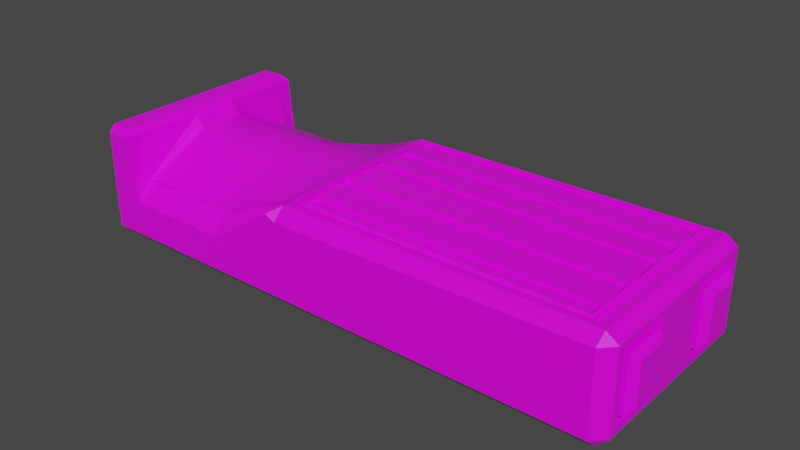 # Source: codex.blend  (saved by Blender 2.92.15; exported with 4.5.12 LTS)
import bpy
from mathutils import Matrix  # noqa: F401  (used for matrix-valued properties, if any)

bpy.ops.wm.read_factory_settings(use_empty=True)
scene = bpy.context.scene
scene.name = 'Scene'

# ---- collections
col_collection = bpy.data.collections.new('Collection'); scene.collection.children.link(col_collection)

# ---- images (referenced by path relative to the original .blend; pixels are not part of the script)
import os
ASSET_DIR = os.environ.get("B2B_ASSET_DIR", "")  # directory of the original .blend (textures are referenced by path, not embedded)
HERE = os.path.dirname(os.path.abspath(__file__))  # packed textures are extracted next to this script under _unpacked/

def load_image(name, relpath, width, height, colorspace="sRGB"):
    """Load a texture the original file referenced (path relative to the .blend, or extracted next to this script)."""
    p = next((c for c in (os.path.join(HERE, relpath), os.path.join(ASSET_DIR, relpath)) if relpath and os.path.exists(c)), "")
    if p:
        img = bpy.data.images.load(p, check_existing=True)
        img.name = name
    else:  # same state as the original file: an image datablock whose file is absent (Cycles renders it pink)
        img = bpy.data.images.new(name, width, height)
        img.source = "FILE"
        img.filepath = "//" + (relpath or name)
    img.colorspace_settings.name = colorspace
    return img
img_codexcolors_png = load_image('codexColors.png', 'codexColors.png', 1024, 1024, 'sRGB')

# ---- materials (node trees are filled in below, after node groups)
mat_codex = bpy.data.materials.new('codex')
mat_codex.alpha_threshold = 0.0
mat_codex.use_transparent_shadow = False
mat_codex.line_color = (0.0, 0.0, 0.0, 1.0)

# ---- material node trees
mat_codex.use_nodes = True; mat_codex.node_tree.nodes.clear()
_N = mat_codex.node_tree.nodes; _L = mat_codex.node_tree.links
n0 = _N.new('ShaderNodeOutputMaterial'); n0.name = 'Material Output'; n0.location = (300, 300)
n1 = _N.new('ShaderNodeBsdfPrincipled'); n1.name = 'Principled BSDF'; n1.location = (10, 300)
n1.distribution = 'GGX'
n1.subsurface_method = 'BURLEY'
n1.inputs[2].default_value = 0.4
n1.inputs[3].default_value = 1.45
n1.inputs[27].default_value = (0.0, 0.0, 0.0, 1.0)
n1.inputs[28].default_value = 1.0
n2 = _N.new('ShaderNodeTexImage'); n2.name = 'Image Texture'; n2.location = (-280, 280)
n2.image = img_codexcolors_png
_L.new(n1.outputs[0], n0.inputs[0])
_L.new(n2.outputs[0], n1.inputs[0])
n0.is_active_output = True

# ---- world
world_world = bpy.data.worlds.new('World'); scene.world = world_world
world_world.use_nodes = True; world_world.node_tree.nodes.clear()
_N = world_world.node_tree.nodes; _L = world_world.node_tree.links
n0 = _N.new('ShaderNodeOutputWorld'); n0.name = 'World Output'; n0.location = (300, 300)
n1 = _N.new('ShaderNodeBackground'); n1.name = 'Background'; n1.location = (10, 300)
n1.inputs[0].default_value = (0.05088, 0.05088, 0.05088, 1.0)
_L.new(n1.outputs[0], n0.inputs[0])
n0.is_active_output = True
world_world.color = (0.05088, 0.05088, 0.05088)
world_world.use_sun_shadow = False
world_world.sun_shadow_jitter_overblur = 0.0

# ---- meshes
me_cube = bpy.data.meshes.new('Cube')
me_cube.from_pydata([(-3.966, 1.806, -0.209), (-0.8046, 0.0, -1.0), (-3.966, 0.0, -1.0), (-3.966, 0.0, 0.7567), (-0.8046, 0.0, 0.7416), (-2.139, 0.0, -1.0), (-3.193, 0.0, -1.0), (-3.193, 1.806, -0.209), (-2.139, 1.806, -0.209), (-0.8046, 1.556, 0.6644), (-3.966, 1.556, 0.1123), (-3.966, 1.556, -1.0), (-0.8046, 1.556, -1.0), (-2.139, 1.556, 0.1123), (-3.193, 1.556, 0.1123), (-3.193, 1.556, -1.0), (-2.139, 1.556, -1.0), (-4.095, 0.0, -1.0), (-4.095, 1.556, -1.0), (-0.8046, 0.3927, 0.7221), (-3.966, 0.3927, 0.7726), (-3.966, 0.3927, -1.0), (-0.8046, 0.3927, -1.0), (-3.193, 0.3927, -1.0), (-2.139, 0.3927, -1.0), (-4.095, 0.3927, -1.0), (4.742, 1.601, 0.5696), (4.537, 1.806, 0.5603), (4.538, 1.601, 0.7106), (4.537, 1.806, -0.7951), (4.742, 1.601, -0.7951), (4.537, 1.601, -1.0), (-0.8046, 1.601, 0.6644), (-0.8046, 1.806, 0.4591), (-0.976, 1.806, 0.5522), (-4.537, 1.601, -1.0), (-4.742, 1.601, -0.7951), (-4.537, 1.806, -0.7951), (-3.966, 1.601, -1.0), (-3.966, 1.806, -0.7951), (-0.8046, 1.601, -1.0), (-0.8046, 1.806, -0.7951), (-4.742, 0.0, -0.7951), (-4.537, 0.0, -1.0), (4.742, 0.0, 0.5696), (4.537, 0.0, 0.7126), (-4.537, 0.0, 1.0), (4.537, 0.0, -1.0), (4.742, 0.0, -0.7951), (-2.139, 1.601, -1.0), (-2.139, 1.806, -0.7951), (-3.193, 1.806, -0.7951), (-3.193, 1.601, -1.0), (-4.537, 1.556, 1.0), (4.742, 1.556, -0.7951), (4.537, 1.556, -1.0), (-4.537, 1.556, -1.0), (-4.742, 1.556, -0.7951), (4.538, 1.556, 0.7106), (4.742, 1.556, 0.5696), (-4.095, 1.806, -0.7951), (-4.095, 1.601, -1.0), (-4.742, 0.3927, -0.7951), (-4.537, 0.3927, -1.0), (4.742, 0.3927, 0.5696), (4.537, 0.3927, 0.7121), (-4.537, 0.3927, 1.0), (4.742, 0.3927, -0.7951), (4.537, 0.3927, -1.0), (-2.107, 0.0, 0.6708), (-2.284, 0.0, 0.6718), (-0.9543, 0.0, 0.6727), (-1.144, 0.0, 0.6599), (-1.144, 0.3413, 0.6491), (-0.9535, 0.415, 0.655), (-1.144, 0.5189, 0.6412), (-3.667, 0.3413, 0.6826), (-3.667, 0.4981, 0.6281), (-3.847, 0.4139, 0.7021), (-3.667, 0.0, 0.6718), (-3.847, 0.0, 0.6876), (-3.007, 0.0, 0.6718), (-3.185, 0.0, 0.6718), (-2.107, 0.3413, 0.6793), (-2.107, 0.4981, 0.6247), (-2.284, 0.4981, 0.6281), (-2.284, 0.3413, 0.6826), (-3.185, 0.3413, 0.6826), (-3.007, 0.3413, 0.6826), (-3.007, 0.4981, 0.6281), (-3.185, 0.4981, 0.6281), (-3.007, 1.356, 0.2253), (-3.138, 1.482, 0.1227), (-3.185, 1.356, 0.2253), (-2.284, 1.356, 0.2253), (-2.116, 1.352, 0.2813), (-2.172, 1.481, 0.1236), (-1.13, 1.336, 0.5487), (-0.9519, 1.479, 0.6024), (-3.667, 1.356, 0.2253), (-3.847, 1.482, 0.1227), (-4.046, 0.0, 0.907), (-4.199, 0.0, 1.0), (-4.199, 1.693, 1.0), (-4.084, 1.806, 0.8946), (-4.199, 1.556, 1.0), (-4.084, 1.556, 0.895), (-4.043, 0.3927, 0.9084), (-4.199, 0.3927, 1.0), (-4.669, 1.56, 0.8683), (-4.742, 1.601, 0.689), (-4.537, 1.693, 1.0), (-4.537, 1.806, 0.894), (-4.669, 0.0, 0.8683), (-4.742, 0.0, 0.6897), (-4.742, 1.556, 0.6894), (-4.669, 1.556, 0.8683), (-4.742, 0.3927, 0.6896), (-4.669, 0.3927, 0.8683), (-0.6697, 0.4057, 0.7286), (-0.6697, 0.0, 0.7471), (-0.6697, 1.511, 0.6738), (4.403, 0.4057, 0.7069), (4.403, 0.0, 0.7074), (4.403, 1.511, 0.7054), (-0.6668, 0.4043, 0.672), (-0.6668, 0.0, 0.6905), (-0.6668, 1.509, 0.6172), (4.406, 0.4043, 0.6655), (4.405, 0.0, 0.666), (4.406, 1.509, 0.664), (-0.556, 0.4145, 0.6773), (-0.556, 0.0, 0.695), (-0.556, 1.471, 0.6249), (4.295, 0.4145, 0.6613), (4.295, 0.0, 0.6617), (4.295, 1.471, 0.6598), (-0.5202, 0.2514, 0.7807), (-0.5202, 0.5241, 0.7769), (-0.5591, 0.4159, 0.736), (-0.5202, 0.0, 0.7965), (-0.5591, 1.164e-10, 0.7536), (-0.5202, 1.433, 0.729), (-0.5591, 1.473, 0.6835), (4.292, 0.4159, 0.7042), (4.249, 0.5242, 0.7326), (4.249, 0.2514, 0.7327), (4.292, 0.0, 0.7047), (4.249, 0.0, 0.7333), (4.249, 1.432, 0.731), (4.292, 1.473, 0.7028), (-0.5202, 1.194, 0.7407), (4.249, 1.179, 0.7314), (-0.5202, 0.836, 0.7583), (4.249, 0.8242, 0.732), (-0.4649, 0.0, 0.7521), (-0.4649, 0.2514, 0.7363), (-0.4649, 1.194, 0.6963), (-0.4649, 1.433, 0.6846), (4.193, 0.2514, 0.7002), (4.193, 0.0, 0.7008), (4.193, 0.8242, 0.6995), (4.193, 0.5242, 0.7001), (4.193, 1.432, 0.6985), (-0.4649, 0.5241, 0.7325), (4.193, 1.179, 0.6989), (-0.4649, 0.836, 0.714), (4.742, 1.468, -0.6917), (4.742, 0.4808, -0.6917), (4.742, 0.4808, 0.4663), (4.742, 1.468, 0.4663), (4.644, 1.468, -0.6917), (4.644, 0.4808, -0.6917), (4.644, 0.4808, 0.4663), (4.644, 1.468, 0.4663), (4.644, 1.369, -0.5752), (4.644, 0.5802, -0.5752), (4.644, 0.5802, 0.3498), (4.644, 1.369, 0.3498), (4.76, 1.369, -0.5752), (4.873, 1.255, -0.4618), (4.873, 0.6936, -0.4618), (4.76, 0.5802, -0.5752), (4.76, 0.5802, 0.3498), (4.873, 0.6936, 0.2364), (4.873, 1.255, 0.2364), (4.76, 1.369, 0.3498)], [], [(49, 40, 12, 16), (24, 22, 1, 5), (37, 112, 104, 60), (25, 21, 2, 17), (93, 99, 77, 90), (28, 32, 9, 58), (0, 104, 106, 10), (52, 49, 16, 15), (67, 64, 44, 48), (22, 68, 47, 1), (60, 104, 0, 39), (61, 38, 11, 18), (53, 111, 109, 116), (9, 13, 96, 98), (97, 95, 84, 75), (21, 23, 6, 2), (23, 24, 5, 6), (51, 7, 8, 50), (39, 0, 7, 51), (8, 7, 14, 13), (50, 8, 34, 33, 41), (35, 61, 18, 56), (40, 31, 55, 12), (32, 34, 8, 13, 9), (41, 33, 27, 29), (7, 0, 10, 14), (10, 106, 107, 20), (64, 67, 168, 169), (66, 53, 116, 118), (38, 52, 15, 11), (103, 111, 53, 105), (108, 66, 46, 102), (9, 19, 119, 121), (46, 66, 118, 113), (19, 4, 120, 119), (105, 53, 66, 108), (63, 25, 17, 43), (15, 16, 24, 23), (11, 15, 23, 21), (13, 14, 92, 96), (87, 76, 79, 82), (56, 18, 25, 63), (12, 55, 68, 22), (19, 9, 98, 74), (18, 11, 21, 25), (16, 12, 22, 24), (26, 27, 28), (29, 30, 31), (32, 33, 34), (35, 36, 37), (61, 35, 37, 60), (26, 30, 29, 27), (57, 115, 110, 36), (112, 37, 36, 110), (32, 28, 27, 33), (55, 31, 30, 54), (63, 43, 42, 62), (65, 45, 44, 64), (52, 38, 39, 51), (31, 40, 41, 29), (40, 49, 50, 41), (49, 52, 51, 50), (62, 117, 115, 57), (68, 55, 54, 67), (35, 56, 57, 36), (28, 58, 59, 26), (38, 61, 60, 39), (56, 63, 62, 57), (58, 65, 64, 59), (42, 114, 117, 62), (47, 68, 67, 48), (30, 26, 59, 54), (10, 20, 78, 100), (86, 88, 81, 70), (4, 19, 74, 71), (14, 10, 100, 92), (20, 3, 80, 78), (94, 91, 89, 85), (73, 74, 75), (76, 77, 78), (83, 84, 85, 86), (87, 88, 89, 90), (91, 92, 93), (94, 95, 96), (73, 72, 71, 74), (78, 80, 79, 76), (86, 70, 69, 83), (87, 82, 81, 88), (91, 94, 96, 92), (95, 97, 98, 96), (99, 93, 92, 100), (97, 75, 74, 98), (100, 78, 77, 99), (94, 85, 84, 95), (93, 90, 89, 91), (88, 86, 85, 89), (83, 73, 75, 84), (76, 87, 90, 77), (73, 83, 69, 72), (103, 105, 106, 104), (108, 102, 101, 107), (105, 108, 107, 106), (109, 111, 112, 110), (110, 115, 116, 109), (115, 117, 118, 116), (117, 114, 113, 118), (111, 103, 104, 112), (20, 107, 101, 3), (121, 119, 125, 127), (122, 124, 130, 128), (45, 65, 122, 123), (65, 58, 124, 122), (58, 9, 121, 124), (127, 125, 131, 133), (128, 130, 136, 134), (124, 121, 127, 130), (123, 122, 128, 129), (119, 120, 126, 125), (138, 145, 162, 164), (130, 127, 133, 136), (129, 128, 134, 135), (125, 126, 132, 131), (133, 131, 139, 143), (136, 133, 143, 150), (135, 134, 144, 147), (134, 136, 150, 144), (152, 149, 163, 165), (137, 138, 139), (144, 145, 146), (139, 141, 140, 137), (143, 139, 138, 153, 151, 142), (146, 148, 147, 144), (149, 152, 154, 145, 144, 150), (142, 149, 150, 143), (145, 138, 137, 146), (131, 132, 141, 139), (163, 158, 157, 165), (152, 151, 153, 154), (145, 154, 161, 162), (159, 156, 155, 160), (161, 166, 164, 162), (154, 153, 166, 161), (151, 152, 165, 157), (146, 137, 156, 159), (142, 151, 157, 158), (149, 142, 158, 163), (137, 140, 155, 156), (153, 138, 164, 166), (148, 146, 159, 160), (167, 170, 174, 171), (59, 64, 169, 170), (54, 59, 170, 167), (67, 54, 167, 168), (173, 172, 176, 177), (168, 167, 171, 172), (169, 168, 172, 173), (170, 169, 173, 174), (177, 176, 182, 183), (174, 173, 177, 178), (171, 174, 178, 175), (172, 171, 175, 176), (175, 178, 186, 179), (180, 185, 184, 181), (178, 177, 183, 186), (180, 181, 182, 179), (184, 185, 186, 183), (185, 180, 179, 186), (181, 184, 183, 182), (176, 175, 179, 182)])
me_cube.polygons.foreach_set('use_smooth', [0, 0, 0, 0, 1, 0, 0, 0, 0, 0, 0, 0, 0, 0, 1, 0, 0, 0, 0, 0, 0, 0, 0, 0, 0, 0, 0, 0, 0, 0, 0, 0, 0, 0, 0, 0, 0, 0, 0, 0, 1, 0, 0, 0, 0, 0, 0, 0, 0, 0, 0, 0, 0, 0, 0, 0, 0, 0, 0, 0, 0, 0, 0, 0, 0, 0, 0, 0, 0, 0, 0, 0, 0, 1, 0, 0, 0, 1, 1, 1, 1, 1, 1, 1, 1, 1, 1, 1, 1, 1, 1, 1, 1, 1, 1, 1, 1, 1, 1, 0, 0, 0, 0, 0, 0, 0, 0, 0, 0, 0, 0, 0, 0, 0, 0, 0, 0, 0, 0, 0, 0, 0, 0, 0, 0, 0, 0, 0, 0, 0, 0, 0, 0, 0, 0, 0, 0, 0, 0, 0, 0, 0, 0, 0, 0, 0, 0, 0, 0, 0, 0, 0, 0, 0, 0, 0, 0, 0, 0, 0, 0, 0, 0, 0, 0, 0, 0, 0, 0])
_uv = me_cube.uv_layers.new(name='UVMap')
_uv.uv.foreach_set('vector', [0.08302, 0.7867, 0.1021, 0.7867, 0.1021, 0.7884, 0.08302, 0.7884, 0.08302, 0.832, 0.1021, 0.832, 0.1021, 0.8468, 0.08302, 0.8468, 0.1952, 0.6464, 0.3097, 0.6464, 0.3097, 0.6529, 0.1952, 0.6528, 0.05507, 0.832, 0.05692, 0.832, 0.05692, 0.8468, 0.05507, 0.8468, 0.5866, 0.8262, 0.5946, 0.8262, 0.5946, 0.8639, 0.5866, 0.8639, 0.3198, 0.7867, 0.3961, 0.7867, 0.3961, 0.7884, 0.3198, 0.7884, 0.6252, 0.3446, 0.6268, 0.3446, 0.6268, 0.354, 0.6252, 0.354, 0.06796, 0.7867, 0.08302, 0.7867, 0.08302, 0.7884, 0.06796, 0.7884, 0.1952, 0.832, 0.3029, 0.832, 0.3029, 0.8468, 0.1952, 0.8468, 0.1021, 0.832, 0.1784, 0.832, 0.1784, 0.8468, 0.1021, 0.8468, 0.1952, 0.6528, 0.3168, 0.6529, 0.3168, 0.6546, 0.2164, 0.6546, 0.05507, 0.7867, 0.05692, 0.7867, 0.05692, 0.7884, 0.05507, 0.7884, 0.3168, 0.6342, 0.3168, 0.6393, 0.3079, 0.6343, 0.3079, 0.6342, 0.2872, 0.3245, 0.3063, 0.3245, 0.3063, 0.3245, 0.2872, 0.3245, 0.5522, 0.8269, 0.5687, 0.8265, 0.5686, 0.8637, 0.5524, 0.8632, 0.05692, 0.832, 0.06796, 0.832, 0.06796, 0.8468, 0.05692, 0.8468, 0.06796, 0.832, 0.08302, 0.832, 0.08302, 0.8468, 0.06796, 0.8468, 0.2164, 0.6656, 0.3168, 0.6656, 0.3168, 0.6807, 0.2164, 0.6807, 0.2164, 0.6546, 0.3168, 0.6546, 0.3168, 0.6656, 0.2164, 0.6656, 0.5991, 0.3446, 0.6141, 0.3446, 0.6141, 0.354, 0.5991, 0.354, 0.2164, 0.6807, 0.3168, 0.6807, 0.3168, 0.6973, 0.3001, 0.6998, 0.198, 0.6998, 0.04876, 0.7867, 0.05507, 0.7867, 0.05507, 0.7884, 0.04876, 0.7884, 0.1021, 0.7867, 0.1784, 0.7867, 0.1784, 0.7884, 0.1021, 0.7884, 0.58, 0.3523, 0.5824, 0.3446, 0.5991, 0.3446, 0.5991, 0.354, 0.58, 0.354, 0.198, 0.6998, 0.3001, 0.6998, 0.3027, 0.7761, 0.1955, 0.7761, 0.6141, 0.3446, 0.6252, 0.3446, 0.6252, 0.354, 0.6141, 0.354, 0.6252, 0.354, 0.6268, 0.354, 0.6263, 0.3976, 0.6252, 0.3976, 0.3029, 0.832, 0.1952, 0.832, 0.1952, 0.832, 0.3029, 0.832, 0.3168, 0.5905, 0.3168, 0.6342, 0.3079, 0.6342, 0.3079, 0.5905, 0.05692, 0.7867, 0.06796, 0.7867, 0.06796, 0.7884, 0.05692, 0.7884, 0.4446, 0.7832, 0.4494, 0.7833, 0.4494, 0.7884, 0.4446, 0.7884, 0.4446, 0.832, 0.4494, 0.832, 0.4494, 0.8468, 0.4446, 0.8468, 0.3961, 0.7884, 0.3961, 0.832, 0.3961, 0.832, 0.3961, 0.7884, 0.3168, 0.5758, 0.3168, 0.5905, 0.3079, 0.5905, 0.3079, 0.5758, 0.3961, 0.832, 0.3961, 0.8468, 0.3961, 0.8468, 0.3961, 0.832, 0.4446, 0.7884, 0.4494, 0.7884, 0.4494, 0.832, 0.4446, 0.832, 0.04876, 0.832, 0.05507, 0.832, 0.05507, 0.8468, 0.04876, 0.8468, 0.06796, 0.7884, 0.08302, 0.7884, 0.08302, 0.832, 0.06796, 0.832, 0.05692, 0.7884, 0.06796, 0.7884, 0.06796, 0.832, 0.05692, 0.832, 0.3063, 0.3245, 0.3213, 0.3245, 0.3213, 0.3245, 0.3063, 0.3245, 0.5866, 0.8699, 0.5946, 0.8699, 0.5946, 0.8816, 0.5866, 0.8816, 0.04876, 0.7884, 0.05507, 0.7884, 0.05507, 0.832, 0.04876, 0.832, 0.1021, 0.7884, 0.1784, 0.7884, 0.1784, 0.832, 0.1021, 0.832, 0.2872, 0.3681, 0.2872, 0.3245, 0.2872, 0.3245, 0.2872, 0.3681, 0.05507, 0.7884, 0.05692, 0.7884, 0.05692, 0.832, 0.05507, 0.832, 0.08302, 0.7884, 0.1021, 0.7884, 0.1021, 0.832, 0.08302, 0.832, 0.3029, 0.779, 0.3168, 0.7759, 0.3168, 0.7761, 0.1784, 0.779, 0.1813, 0.7867, 0.1784, 0.779, 0.3168, 0.6998, 0.3001, 0.6998, 0.3168, 0.6973, 0.04876, 0.7867, 0.04583, 0.7867, 0.04876, 0.779, 0.05507, 0.7867, 0.04876, 0.7867, 0.04876, 0.779, 0.05507, 0.779, 0.3029, 0.7867, 0.1952, 0.7867, 0.1955, 0.7761, 0.3027, 0.7761, 0.1952, 0.6342, 0.2958, 0.6342, 0.2958, 0.6358, 0.1952, 0.6358, 0.3097, 0.6464, 0.1952, 0.6464, 0.1952, 0.6358, 0.2958, 0.6358, 0.3168, 0.6998, 0.3168, 0.7761, 0.3027, 0.7761, 0.3001, 0.6998, 0.1784, 0.7884, 0.1784, 0.7867, 0.1952, 0.7867, 0.1952, 0.7884, 0.04876, 0.832, 0.04876, 0.8468, 0.04583, 0.8468, 0.04583, 0.832, 0.3198, 0.832, 0.3198, 0.8468, 0.3029, 0.8468, 0.3029, 0.832, 0.06796, 0.7867, 0.05692, 0.7867, 0.05692, 0.779, 0.06796, 0.779, 0.1784, 0.7867, 0.1021, 0.7867, 0.1021, 0.779, 0.1784, 0.779, 0.1021, 0.7867, 0.08302, 0.7867, 0.08302, 0.779, 0.1021, 0.779, 0.08302, 0.7867, 0.06796, 0.7867, 0.06796, 0.779, 0.08302, 0.779, 0.1952, 0.5905, 0.2958, 0.5905, 0.2958, 0.6342, 0.1952, 0.6342, 0.1784, 0.832, 0.1784, 0.7884, 0.1952, 0.7884, 0.1952, 0.832, 0.04876, 0.7867, 0.04876, 0.7884, 0.04583, 0.7884, 0.04583, 0.7867, 0.3198, 0.7867, 0.3198, 0.7884, 0.3029, 0.7884, 0.3029, 0.7867, 0.05692, 0.7867, 0.05507, 0.7867, 0.05507, 0.779, 0.05692, 0.779, 0.04876, 0.7884, 0.04876, 0.832, 0.04583, 0.832, 0.04583, 0.7884, 0.3198, 0.7884, 0.3198, 0.832, 0.3029, 0.832, 0.3029, 0.7884, 0.1952, 0.5758, 0.2958, 0.5758, 0.2958, 0.5905, 0.1952, 0.5905, 0.1784, 0.8468, 0.1784, 0.832, 0.1952, 0.832, 0.1952, 0.8468, 0.1952, 0.7867, 0.3029, 0.7867, 0.3029, 0.7884, 0.1952, 0.7884, 0.3324, 0.3245, 0.3324, 0.3681, 0.3324, 0.3681, 0.3324, 0.3245, 0.5715, 0.8699, 0.5836, 0.8699, 0.5836, 0.8816, 0.5715, 0.8816, 0.2872, 0.3829, 0.2872, 0.3681, 0.2872, 0.3681, 0.2872, 0.3829, 0.3213, 0.3245, 0.3324, 0.3245, 0.3324, 0.3245, 0.3213, 0.3245, 0.3324, 0.3681, 0.3324, 0.3829, 0.3324, 0.3829, 0.3324, 0.3681, 0.5715, 0.8262, 0.5836, 0.8262, 0.5836, 0.8639, 0.5715, 0.8639, 0.2887, 0.3712, 0.2872, 0.3681, 0.2886, 0.3645, 0.3309, 0.3712, 0.3309, 0.3652, 0.3324, 0.3681, 0.5685, 0.8699, 0.5686, 0.8637, 0.5715, 0.8639, 0.5715, 0.8699, 0.5866, 0.8699, 0.5836, 0.8699, 0.5836, 0.8639, 0.5866, 0.8639, 0.3198, 0.3275, 0.3213, 0.3245, 0.3228, 0.3275, 0.3077, 0.3275, 0.3049, 0.3278, 0.3063, 0.3245, 0.2887, 0.3712, 0.2887, 0.3829, 0.2872, 0.3829, 0.2872, 0.3681, 0.3324, 0.3681, 0.3324, 0.3829, 0.3309, 0.3829, 0.3309, 0.3712, 0.5715, 0.8699, 0.5715, 0.8816, 0.5685, 0.8816, 0.5685, 0.8699, 0.5866, 0.8699, 0.5866, 0.8816, 0.5836, 0.8816, 0.5836, 0.8699, 0.3198, 0.3275, 0.3077, 0.3275, 0.3063, 0.3245, 0.3213, 0.3245, 0.3049, 0.3278, 0.2885, 0.3282, 0.2872, 0.3245, 0.3063, 0.3245, 0.3309, 0.3275, 0.3228, 0.3275, 0.3213, 0.3245, 0.3324, 0.3245, 0.2885, 0.3282, 0.2886, 0.3645, 0.2872, 0.3681, 0.2872, 0.3245, 0.3324, 0.3245, 0.3324, 0.3681, 0.3309, 0.3652, 0.3309, 0.3275, 0.5715, 0.8262, 0.5715, 0.8639, 0.5686, 0.8637, 0.5687, 0.8265, 0.5866, 0.8262, 0.5866, 0.8639, 0.5836, 0.8639, 0.5836, 0.8262, 0.5836, 0.8699, 0.5715, 0.8699, 0.5715, 0.8639, 0.5836, 0.8639, 0.5685, 0.8699, 0.5524, 0.8699, 0.5524, 0.8632, 0.5686, 0.8637, 0.5946, 0.8699, 0.5866, 0.8699, 0.5866, 0.8639, 0.5946, 0.8639, 0.5524, 0.8699, 0.5685, 0.8699, 0.5685, 0.8816, 0.5524, 0.8816, 0.4446, 0.7832, 0.4446, 0.7884, 0.4429, 0.7884, 0.4429, 0.779, 0.4446, 0.832, 0.4446, 0.8468, 0.4424, 0.8468, 0.4423, 0.832, 0.4446, 0.7884, 0.4446, 0.832, 0.4423, 0.832, 0.4429, 0.7884, 0.3054, 0.6377, 0.3143, 0.6445, 0.3097, 0.6464, 0.2958, 0.6358, 0.2958, 0.6358, 0.2958, 0.6342, 0.3079, 0.6342, 0.3079, 0.6343, 0.2958, 0.6342, 0.2958, 0.5905, 0.3079, 0.5905, 0.3079, 0.6342, 0.2958, 0.5905, 0.2958, 0.5758, 0.3079, 0.5758, 0.3079, 0.5905, 0.3168, 0.6464, 0.3168, 0.6513, 0.3097, 0.6529, 0.3097, 0.6464, 0.6252, 0.3976, 0.6263, 0.3976, 0.6263, 0.4124, 0.6252, 0.4124, 0.3961, 0.7884, 0.3961, 0.832, 0.3961, 0.832, 0.3961, 0.7884, 0.3198, 0.832, 0.3198, 0.7884, 0.3198, 0.7884, 0.3198, 0.832, 0.3198, 0.8468, 0.3198, 0.832, 0.3198, 0.832, 0.3198, 0.8468, 0.3198, 0.832, 0.3198, 0.7884, 0.3198, 0.7884, 0.3198, 0.832, 0.3198, 0.7884, 0.3961, 0.7884, 0.3961, 0.7884, 0.3198, 0.7884, 0.4134, 0.235, 0.4134, 0.2787, 0.4134, 0.2787, 0.4134, 0.235, 0.337, 0.2787, 0.337, 0.235, 0.337, 0.235, 0.337, 0.2787, 0.3198, 0.7884, 0.3961, 0.7884, 0.3961, 0.7884, 0.3198, 0.7884, 0.3198, 0.8468, 0.3198, 0.832, 0.3198, 0.832, 0.3198, 0.8468, 0.3961, 0.832, 0.3961, 0.8468, 0.3961, 0.8468, 0.3961, 0.832, 0.3954, 0.8303, 0.3204, 0.8303, 0.3204, 0.8303, 0.3954, 0.8303, 0.337, 0.235, 0.4134, 0.235, 0.4134, 0.235, 0.337, 0.235, 0.337, 0.2934, 0.337, 0.2787, 0.337, 0.2787, 0.337, 0.2934, 0.4134, 0.2787, 0.4134, 0.2934, 0.4134, 0.2934, 0.4134, 0.2787, 0.3961, 0.7884, 0.3961, 0.832, 0.3961, 0.832, 0.3961, 0.7884, 0.3198, 0.7884, 0.3961, 0.7884, 0.3961, 0.7884, 0.3198, 0.7884, 0.3198, 0.8468, 0.3198, 0.832, 0.3198, 0.832, 0.3198, 0.8468, 0.3198, 0.832, 0.3198, 0.7884, 0.3198, 0.7884, 0.3198, 0.832, 0.3204, 0.8005, 0.3204, 0.7901, 0.3204, 0.7901, 0.3204, 0.8005, 0.3954, 0.8335, 0.3954, 0.8303, 0.3961, 0.832, 0.3198, 0.832, 0.3204, 0.8303, 0.3204, 0.8335, 0.3961, 0.832, 0.3961, 0.8468, 0.3954, 0.8468, 0.3954, 0.8335, 0.3961, 0.7884, 0.3961, 0.832, 0.3954, 0.8303, 0.3954, 0.8147, 0.3954, 0.7999, 0.3954, 0.7901, 0.3204, 0.8335, 0.3204, 0.8468, 0.3198, 0.8468, 0.3198, 0.832, 0.3204, 0.7901, 0.3204, 0.8005, 0.3204, 0.8152, 0.3204, 0.8303, 0.3198, 0.832, 0.3198, 0.7884, 0.3954, 0.7901, 0.3204, 0.7901, 0.3198, 0.7884, 0.3961, 0.7884, 0.3204, 0.8303, 0.3954, 0.8303, 0.3954, 0.8335, 0.3204, 0.8335, 0.3961, 0.832, 0.3961, 0.8468, 0.3961, 0.8468, 0.3961, 0.832, 0.5624, 0.3218, 0.6374, 0.3218, 0.6374, 0.3317, 0.5624, 0.3323, 0.3204, 0.8005, 0.3954, 0.7999, 0.3954, 0.8147, 0.3204, 0.8152, 0.3204, 0.8303, 0.3204, 0.8152, 0.3204, 0.8152, 0.3204, 0.8303, 0.5624, 0.3653, 0.6374, 0.3653, 0.6374, 0.3785, 0.5624, 0.3785, 0.5624, 0.347, 0.6374, 0.3465, 0.6374, 0.3621, 0.5624, 0.3621, 0.3204, 0.8152, 0.3954, 0.8147, 0.3954, 0.8147, 0.3204, 0.8152, 0.3954, 0.7999, 0.3204, 0.8005, 0.3204, 0.8005, 0.3954, 0.7999, 0.3204, 0.8335, 0.3954, 0.8335, 0.3954, 0.8335, 0.3204, 0.8335, 0.3954, 0.7901, 0.3954, 0.7999, 0.3954, 0.7999, 0.3954, 0.7901, 0.3204, 0.7901, 0.3954, 0.7901, 0.3954, 0.7901, 0.3204, 0.7901, 0.3954, 0.8335, 0.3954, 0.8468, 0.3954, 0.8468, 0.3954, 0.8335, 0.3954, 0.8147, 0.3954, 0.8303, 0.3954, 0.8303, 0.3954, 0.8147, 0.3204, 0.8468, 0.3204, 0.8335, 0.3204, 0.8335, 0.3204, 0.8468, 0.1952, 0.7884, 0.3029, 0.7884, 0.3029, 0.7884, 0.1952, 0.7884, 0.3029, 0.7884, 0.3029, 0.832, 0.3029, 0.832, 0.3029, 0.7884, 0.1952, 0.7884, 0.3029, 0.7884, 0.3029, 0.7884, 0.1952, 0.7884, 0.1952, 0.832, 0.1952, 0.7884, 0.1952, 0.7884, 0.1952, 0.832, 0.3029, 0.832, 0.1952, 0.832, 0.1952, 0.832, 0.3029, 0.832, 0.1952, 0.832, 0.1952, 0.7884, 0.1952, 0.7884, 0.1952, 0.832, 0.3029, 0.832, 0.1952, 0.832, 0.1952, 0.832, 0.3029, 0.832, 0.3029, 0.7884, 0.3029, 0.832, 0.3029, 0.832, 0.3029, 0.7884, 0.7255, 0.3617, 0.6178, 0.3617, 0.6178, 0.3617, 0.7255, 0.3617, 0.3029, 0.7884, 0.3029, 0.832, 0.3029, 0.832, 0.3029, 0.7884, 0.1952, 0.7884, 0.3029, 0.7884, 0.3029, 0.7884, 0.1952, 0.7884, 0.1952, 0.832, 0.1952, 0.7884, 0.1952, 0.7884, 0.1952, 0.832, 0.6178, 0.318, 0.7255, 0.318, 0.7255, 0.318, 0.6178, 0.318, 0.631, 0.3243, 0.7123, 0.3243, 0.7123, 0.3554, 0.631, 0.3554, 0.7255, 0.318, 0.7255, 0.3617, 0.7255, 0.3617, 0.7255, 0.318, 0.2084, 0.7946, 0.2084, 0.8258, 0.1952, 0.832, 0.1952, 0.7884, 0.2897, 0.8258, 0.2897, 0.7946, 0.3029, 0.7884, 0.3029, 0.832, 0.2897, 0.7946, 0.2084, 0.7946, 0.1952, 0.7884, 0.3029, 0.7884, 0.2084, 0.8258, 0.2897, 0.8258, 0.3029, 0.832, 0.1952, 0.832, 0.6178, 0.3617, 0.6178, 0.318, 0.6178, 0.318, 0.6178, 0.3617])
me_cube.materials.append(mat_codex)
me_cube.use_remesh_preserve_volume = False
me_cube.use_remesh_preserve_attributes = False
me_cube.use_mirror_vertex_groups = False
me_cube.update()

# ---- objects
ob_cube = bpy.data.objects.new('Cube', me_cube)

# ---- transforms, parenting, visibility, modifiers, constraints
ob_cube.location = (0.0, 0.0, 0.0)
ob_cube.scale = (0.6, 0.6, 0.6)
ob_cube.lock_rotations_4d = False
ob_cube.empty_display_type = 'ARROWS'
ob_cube.lineart.crease_threshold = 0.0
_m = ob_cube.modifiers.new('Mirror', 'MIRROR')
_m.use_axis = (False, True, False)
_m.use_clip = True

# ---- collection membership
col_collection.objects.link(ob_cube)

# ---- scene / render settings (as saved in the file)
scene.frame_start = 1; scene.frame_end = 250; scene.frame_set(1)
scene.render.engine = 'BLENDER_EEVEE_NEXT'
scene.cycles.use_denoising = False
scene.cycles.samples = 128
scene.cycles.sampling_pattern = 'TABULATED_SOBOL'
scene.cycles.use_adaptive_sampling = False
scene.cycles.use_light_tree = False
scene.view_settings.view_transform = 'Filmic'
bpy.context.view_layer.update()

# ---- added for rendering (the .blend has no active camera and no usable light): camera, sun
cam_auto = bpy.data.cameras.new('AutoCamera')
cam_auto.lens = 50.0
cam_auto.sensor_width = 36.0
cam_auto.clip_end = 1000.0
ob_auto_camera = bpy.data.objects.new('AutoCamera', cam_auto)
scene.collection.objects.link(ob_auto_camera)
ob_auto_camera.location = (5.84805, -6.97054, 4.64703)
ob_auto_camera.rotation_euler = (1.09748, -7.21219e-08, 0.694738)
scene.camera = ob_auto_camera
light_auto_sun = bpy.data.lights.new('AutoSun', 'SUN')
light_auto_sun.energy = 3.0
light_auto_sun.angle = 0.0523599
ob_auto_sun = bpy.data.objects.new('AutoSun', light_auto_sun)
scene.collection.objects.link(ob_auto_sun)
ob_auto_sun.rotation_euler = (0.872665, 0.174533, 0.523599)
bpy.context.view_layer.update()
